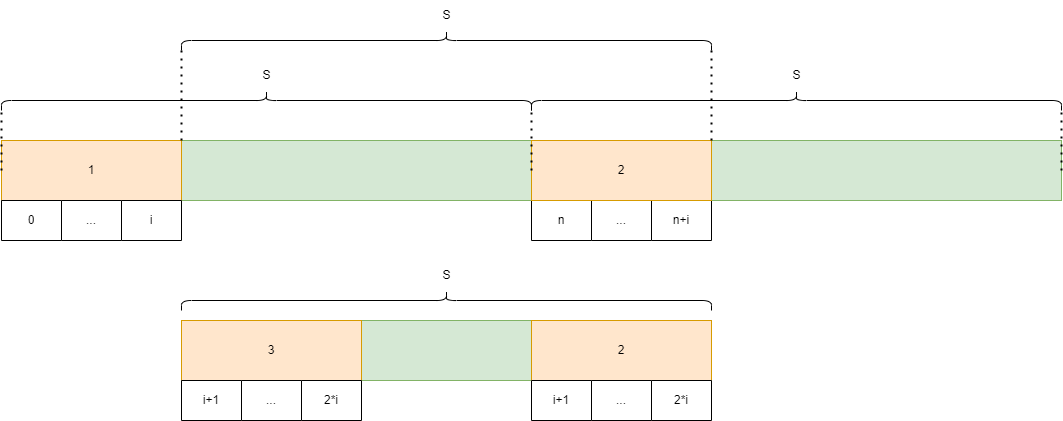

The diagram above was exported from draw.io. Its source (the exported page's mxGraphModel, read from the mxfile embedded in the PNG):
<mxGraphModel dx="2901" dy="1116" grid="1" gridSize="10" guides="1" tooltips="1" connect="1" arrows="1" fold="1" page="1" pageScale="1" pageWidth="827" pageHeight="1169" math="0" shadow="0">
  <root>
    <mxCell id="0" />
    <mxCell id="1" parent="0" />
    <mxCell id="Y7dKbUGDEnYkqB6w8gdV-18" value="" style="rounded=0;whiteSpace=wrap;html=1;fillColor=#d5e8d4;strokeColor=#82b366;" vertex="1" parent="1">
      <mxGeometry x="-10" y="250" width="530" height="60" as="geometry" />
    </mxCell>
    <mxCell id="Y7dKbUGDEnYkqB6w8gdV-19" value="" style="rounded=0;whiteSpace=wrap;html=1;fillColor=#d5e8d4;strokeColor=#82b366;" vertex="1" parent="1">
      <mxGeometry x="520" y="250" width="530" height="60" as="geometry" />
    </mxCell>
    <mxCell id="Y7dKbUGDEnYkqB6w8gdV-20" value="1" style="rounded=0;whiteSpace=wrap;html=1;fillColor=#ffe6cc;strokeColor=#d79b00;" vertex="1" parent="1">
      <mxGeometry x="-10" y="250" width="180" height="60" as="geometry" />
    </mxCell>
    <mxCell id="Y7dKbUGDEnYkqB6w8gdV-31" value="" style="shape=table;startSize=0;container=1;collapsible=0;childLayout=tableLayout;" vertex="1" parent="1">
      <mxGeometry x="50" y="310" width="60" height="40" as="geometry" />
    </mxCell>
    <mxCell id="Y7dKbUGDEnYkqB6w8gdV-32" value="" style="shape=tableRow;horizontal=0;startSize=0;swimlaneHead=0;swimlaneBody=0;strokeColor=inherit;top=0;left=0;bottom=0;right=0;collapsible=0;dropTarget=0;fillColor=none;points=[[0,0.5],[1,0.5]];portConstraint=eastwest;" vertex="1" parent="Y7dKbUGDEnYkqB6w8gdV-31">
      <mxGeometry width="60" height="40" as="geometry" />
    </mxCell>
    <mxCell id="Y7dKbUGDEnYkqB6w8gdV-33" value="..." style="shape=partialRectangle;html=1;whiteSpace=wrap;connectable=0;strokeColor=inherit;overflow=hidden;fillColor=none;top=0;left=0;bottom=0;right=0;pointerEvents=1;" vertex="1" parent="Y7dKbUGDEnYkqB6w8gdV-32">
      <mxGeometry width="60" height="40" as="geometry">
        <mxRectangle width="60" height="40" as="alternateBounds" />
      </mxGeometry>
    </mxCell>
    <mxCell id="Y7dKbUGDEnYkqB6w8gdV-34" value="" style="shape=table;startSize=0;container=1;collapsible=0;childLayout=tableLayout;" vertex="1" parent="1">
      <mxGeometry x="-10" y="310" width="60" height="40" as="geometry" />
    </mxCell>
    <mxCell id="Y7dKbUGDEnYkqB6w8gdV-35" value="" style="shape=tableRow;horizontal=0;startSize=0;swimlaneHead=0;swimlaneBody=0;strokeColor=inherit;top=0;left=0;bottom=0;right=0;collapsible=0;dropTarget=0;fillColor=none;points=[[0,0.5],[1,0.5]];portConstraint=eastwest;" vertex="1" parent="Y7dKbUGDEnYkqB6w8gdV-34">
      <mxGeometry width="60" height="40" as="geometry" />
    </mxCell>
    <mxCell id="Y7dKbUGDEnYkqB6w8gdV-36" value="0" style="shape=partialRectangle;html=1;whiteSpace=wrap;connectable=0;strokeColor=inherit;overflow=hidden;fillColor=none;top=0;left=0;bottom=0;right=0;pointerEvents=1;" vertex="1" parent="Y7dKbUGDEnYkqB6w8gdV-35">
      <mxGeometry width="60" height="40" as="geometry">
        <mxRectangle width="60" height="40" as="alternateBounds" />
      </mxGeometry>
    </mxCell>
    <mxCell id="Y7dKbUGDEnYkqB6w8gdV-43" value="" style="shape=table;startSize=0;container=1;collapsible=0;childLayout=tableLayout;" vertex="1" parent="1">
      <mxGeometry x="110" y="310" width="60" height="40" as="geometry" />
    </mxCell>
    <mxCell id="Y7dKbUGDEnYkqB6w8gdV-44" value="" style="shape=tableRow;horizontal=0;startSize=0;swimlaneHead=0;swimlaneBody=0;strokeColor=inherit;top=0;left=0;bottom=0;right=0;collapsible=0;dropTarget=0;fillColor=none;points=[[0,0.5],[1,0.5]];portConstraint=eastwest;" vertex="1" parent="Y7dKbUGDEnYkqB6w8gdV-43">
      <mxGeometry width="60" height="40" as="geometry" />
    </mxCell>
    <mxCell id="Y7dKbUGDEnYkqB6w8gdV-45" value="i" style="shape=partialRectangle;html=1;whiteSpace=wrap;connectable=0;strokeColor=inherit;overflow=hidden;fillColor=none;top=0;left=0;bottom=0;right=0;pointerEvents=1;" vertex="1" parent="Y7dKbUGDEnYkqB6w8gdV-44">
      <mxGeometry width="60" height="40" as="geometry">
        <mxRectangle width="60" height="40" as="alternateBounds" />
      </mxGeometry>
    </mxCell>
    <mxCell id="Y7dKbUGDEnYkqB6w8gdV-46" value="" style="shape=table;startSize=0;container=1;collapsible=0;childLayout=tableLayout;" vertex="1" parent="1">
      <mxGeometry x="580" y="310" width="60" height="40" as="geometry" />
    </mxCell>
    <mxCell id="Y7dKbUGDEnYkqB6w8gdV-47" value="" style="shape=tableRow;horizontal=0;startSize=0;swimlaneHead=0;swimlaneBody=0;strokeColor=inherit;top=0;left=0;bottom=0;right=0;collapsible=0;dropTarget=0;fillColor=none;points=[[0,0.5],[1,0.5]];portConstraint=eastwest;" vertex="1" parent="Y7dKbUGDEnYkqB6w8gdV-46">
      <mxGeometry width="60" height="40" as="geometry" />
    </mxCell>
    <mxCell id="Y7dKbUGDEnYkqB6w8gdV-48" value="..." style="shape=partialRectangle;html=1;whiteSpace=wrap;connectable=0;strokeColor=inherit;overflow=hidden;fillColor=none;top=0;left=0;bottom=0;right=0;pointerEvents=1;" vertex="1" parent="Y7dKbUGDEnYkqB6w8gdV-47">
      <mxGeometry width="60" height="40" as="geometry">
        <mxRectangle width="60" height="40" as="alternateBounds" />
      </mxGeometry>
    </mxCell>
    <mxCell id="Y7dKbUGDEnYkqB6w8gdV-49" value="" style="shape=table;startSize=0;container=1;collapsible=0;childLayout=tableLayout;" vertex="1" parent="1">
      <mxGeometry x="520" y="310" width="60" height="40" as="geometry" />
    </mxCell>
    <mxCell id="Y7dKbUGDEnYkqB6w8gdV-50" value="" style="shape=tableRow;horizontal=0;startSize=0;swimlaneHead=0;swimlaneBody=0;strokeColor=inherit;top=0;left=0;bottom=0;right=0;collapsible=0;dropTarget=0;fillColor=none;points=[[0,0.5],[1,0.5]];portConstraint=eastwest;" vertex="1" parent="Y7dKbUGDEnYkqB6w8gdV-49">
      <mxGeometry width="60" height="40" as="geometry" />
    </mxCell>
    <mxCell id="Y7dKbUGDEnYkqB6w8gdV-51" value="n" style="shape=partialRectangle;html=1;whiteSpace=wrap;connectable=0;strokeColor=inherit;overflow=hidden;fillColor=none;top=0;left=0;bottom=0;right=0;pointerEvents=1;" vertex="1" parent="Y7dKbUGDEnYkqB6w8gdV-50">
      <mxGeometry width="60" height="40" as="geometry">
        <mxRectangle width="60" height="40" as="alternateBounds" />
      </mxGeometry>
    </mxCell>
    <mxCell id="Y7dKbUGDEnYkqB6w8gdV-52" value="" style="shape=table;startSize=0;container=1;collapsible=0;childLayout=tableLayout;" vertex="1" parent="1">
      <mxGeometry x="640" y="310" width="60" height="40" as="geometry" />
    </mxCell>
    <mxCell id="Y7dKbUGDEnYkqB6w8gdV-53" value="" style="shape=tableRow;horizontal=0;startSize=0;swimlaneHead=0;swimlaneBody=0;strokeColor=inherit;top=0;left=0;bottom=0;right=0;collapsible=0;dropTarget=0;fillColor=none;points=[[0,0.5],[1,0.5]];portConstraint=eastwest;" vertex="1" parent="Y7dKbUGDEnYkqB6w8gdV-52">
      <mxGeometry width="60" height="40" as="geometry" />
    </mxCell>
    <mxCell id="Y7dKbUGDEnYkqB6w8gdV-54" value="n+i" style="shape=partialRectangle;html=1;whiteSpace=wrap;connectable=0;strokeColor=inherit;overflow=hidden;fillColor=none;top=0;left=0;bottom=0;right=0;pointerEvents=1;" vertex="1" parent="Y7dKbUGDEnYkqB6w8gdV-53">
      <mxGeometry width="60" height="40" as="geometry">
        <mxRectangle width="60" height="40" as="alternateBounds" />
      </mxGeometry>
    </mxCell>
    <mxCell id="Y7dKbUGDEnYkqB6w8gdV-55" value="2" style="rounded=0;whiteSpace=wrap;html=1;fillColor=#ffe6cc;strokeColor=#d79b00;" vertex="1" parent="1">
      <mxGeometry x="520" y="250" width="180" height="60" as="geometry" />
    </mxCell>
    <mxCell id="Y7dKbUGDEnYkqB6w8gdV-56" value="" style="shape=curlyBracket;whiteSpace=wrap;html=1;rounded=1;flipH=1;labelPosition=right;verticalLabelPosition=middle;align=left;verticalAlign=middle;direction=south;" vertex="1" parent="1">
      <mxGeometry x="-10" y="200" width="530" height="20" as="geometry" />
    </mxCell>
    <mxCell id="Y7dKbUGDEnYkqB6w8gdV-57" value="S" style="text;html=1;align=center;verticalAlign=middle;resizable=0;points=[];autosize=1;strokeColor=none;fillColor=none;" vertex="1" parent="1">
      <mxGeometry x="240" y="170" width="30" height="30" as="geometry" />
    </mxCell>
    <mxCell id="Y7dKbUGDEnYkqB6w8gdV-58" value="" style="shape=curlyBracket;whiteSpace=wrap;html=1;rounded=1;flipH=1;labelPosition=right;verticalLabelPosition=middle;align=left;verticalAlign=middle;direction=south;" vertex="1" parent="1">
      <mxGeometry x="520" y="200" width="530" height="20" as="geometry" />
    </mxCell>
    <mxCell id="Y7dKbUGDEnYkqB6w8gdV-59" value="S" style="text;html=1;align=center;verticalAlign=middle;resizable=0;points=[];autosize=1;strokeColor=none;fillColor=none;" vertex="1" parent="1">
      <mxGeometry x="770" y="170" width="30" height="30" as="geometry" />
    </mxCell>
    <mxCell id="Y7dKbUGDEnYkqB6w8gdV-60" value="" style="shape=curlyBracket;whiteSpace=wrap;html=1;rounded=1;flipH=1;labelPosition=right;verticalLabelPosition=middle;align=left;verticalAlign=middle;direction=south;" vertex="1" parent="1">
      <mxGeometry x="170" y="140" width="530" height="20" as="geometry" />
    </mxCell>
    <mxCell id="Y7dKbUGDEnYkqB6w8gdV-61" value="S" style="text;html=1;align=center;verticalAlign=middle;resizable=0;points=[];autosize=1;strokeColor=none;fillColor=none;" vertex="1" parent="1">
      <mxGeometry x="420" y="110" width="30" height="30" as="geometry" />
    </mxCell>
    <mxCell id="Y7dKbUGDEnYkqB6w8gdV-62" value="" style="endArrow=none;dashed=1;html=1;dashPattern=1 3;strokeWidth=2;rounded=0;exitX=1;exitY=0;exitDx=0;exitDy=0;" edge="1" parent="1" source="Y7dKbUGDEnYkqB6w8gdV-20">
      <mxGeometry width="50" height="50" relative="1" as="geometry">
        <mxPoint x="170" y="240" as="sourcePoint" />
        <mxPoint x="170" y="160" as="targetPoint" />
      </mxGeometry>
    </mxCell>
    <mxCell id="Y7dKbUGDEnYkqB6w8gdV-64" value="" style="endArrow=none;dashed=1;html=1;dashPattern=1 3;strokeWidth=2;rounded=0;exitX=1;exitY=0;exitDx=0;exitDy=0;" edge="1" parent="1">
      <mxGeometry width="50" height="50" relative="1" as="geometry">
        <mxPoint x="700" y="250" as="sourcePoint" />
        <mxPoint x="700" y="160" as="targetPoint" />
      </mxGeometry>
    </mxCell>
    <mxCell id="Y7dKbUGDEnYkqB6w8gdV-65" value="" style="endArrow=none;dashed=1;html=1;dashPattern=1 3;strokeWidth=2;rounded=0;" edge="1" parent="1">
      <mxGeometry width="50" height="50" relative="1" as="geometry">
        <mxPoint x="-10" y="280" as="sourcePoint" />
        <mxPoint x="-10" y="220" as="targetPoint" />
      </mxGeometry>
    </mxCell>
    <mxCell id="Y7dKbUGDEnYkqB6w8gdV-67" value="" style="endArrow=none;dashed=1;html=1;dashPattern=1 3;strokeWidth=2;rounded=0;" edge="1" parent="1">
      <mxGeometry width="50" height="50" relative="1" as="geometry">
        <mxPoint x="520" y="280" as="sourcePoint" />
        <mxPoint x="520" y="220" as="targetPoint" />
      </mxGeometry>
    </mxCell>
    <mxCell id="Y7dKbUGDEnYkqB6w8gdV-68" value="" style="endArrow=none;dashed=1;html=1;dashPattern=1 3;strokeWidth=2;rounded=0;" edge="1" parent="1">
      <mxGeometry width="50" height="50" relative="1" as="geometry">
        <mxPoint x="1050" y="280" as="sourcePoint" />
        <mxPoint x="1050" y="220" as="targetPoint" />
      </mxGeometry>
    </mxCell>
    <mxCell id="Y7dKbUGDEnYkqB6w8gdV-112" value="" style="rounded=0;whiteSpace=wrap;html=1;fillColor=#d5e8d4;strokeColor=#82b366;" vertex="1" parent="1">
      <mxGeometry x="170" y="430" width="530" height="60" as="geometry" />
    </mxCell>
    <mxCell id="Y7dKbUGDEnYkqB6w8gdV-113" value="" style="shape=curlyBracket;whiteSpace=wrap;html=1;rounded=1;flipH=1;labelPosition=right;verticalLabelPosition=middle;align=left;verticalAlign=middle;direction=south;" vertex="1" parent="1">
      <mxGeometry x="170" y="400" width="530" height="20" as="geometry" />
    </mxCell>
    <mxCell id="Y7dKbUGDEnYkqB6w8gdV-114" value="S" style="text;html=1;align=center;verticalAlign=middle;resizable=0;points=[];autosize=1;strokeColor=none;fillColor=none;" vertex="1" parent="1">
      <mxGeometry x="420" y="370" width="30" height="30" as="geometry" />
    </mxCell>
    <mxCell id="Y7dKbUGDEnYkqB6w8gdV-115" value="3" style="rounded=0;whiteSpace=wrap;html=1;fillColor=#ffe6cc;strokeColor=#d79b00;" vertex="1" parent="1">
      <mxGeometry x="170" y="430" width="180" height="60" as="geometry" />
    </mxCell>
    <mxCell id="Y7dKbUGDEnYkqB6w8gdV-116" value="" style="shape=table;startSize=0;container=1;collapsible=0;childLayout=tableLayout;" vertex="1" parent="1">
      <mxGeometry x="230" y="490" width="60" height="40" as="geometry" />
    </mxCell>
    <mxCell id="Y7dKbUGDEnYkqB6w8gdV-117" value="" style="shape=tableRow;horizontal=0;startSize=0;swimlaneHead=0;swimlaneBody=0;strokeColor=inherit;top=0;left=0;bottom=0;right=0;collapsible=0;dropTarget=0;fillColor=none;points=[[0,0.5],[1,0.5]];portConstraint=eastwest;" vertex="1" parent="Y7dKbUGDEnYkqB6w8gdV-116">
      <mxGeometry width="60" height="40" as="geometry" />
    </mxCell>
    <mxCell id="Y7dKbUGDEnYkqB6w8gdV-118" value="..." style="shape=partialRectangle;html=1;whiteSpace=wrap;connectable=0;strokeColor=inherit;overflow=hidden;fillColor=none;top=0;left=0;bottom=0;right=0;pointerEvents=1;" vertex="1" parent="Y7dKbUGDEnYkqB6w8gdV-117">
      <mxGeometry width="60" height="40" as="geometry">
        <mxRectangle width="60" height="40" as="alternateBounds" />
      </mxGeometry>
    </mxCell>
    <mxCell id="Y7dKbUGDEnYkqB6w8gdV-119" value="" style="shape=table;startSize=0;container=1;collapsible=0;childLayout=tableLayout;" vertex="1" parent="1">
      <mxGeometry x="170" y="490" width="60" height="40" as="geometry" />
    </mxCell>
    <mxCell id="Y7dKbUGDEnYkqB6w8gdV-120" value="" style="shape=tableRow;horizontal=0;startSize=0;swimlaneHead=0;swimlaneBody=0;strokeColor=inherit;top=0;left=0;bottom=0;right=0;collapsible=0;dropTarget=0;fillColor=none;points=[[0,0.5],[1,0.5]];portConstraint=eastwest;" vertex="1" parent="Y7dKbUGDEnYkqB6w8gdV-119">
      <mxGeometry width="60" height="40" as="geometry" />
    </mxCell>
    <mxCell id="Y7dKbUGDEnYkqB6w8gdV-121" value="i+1" style="shape=partialRectangle;html=1;whiteSpace=wrap;connectable=0;strokeColor=inherit;overflow=hidden;fillColor=none;top=0;left=0;bottom=0;right=0;pointerEvents=1;" vertex="1" parent="Y7dKbUGDEnYkqB6w8gdV-120">
      <mxGeometry width="60" height="40" as="geometry">
        <mxRectangle width="60" height="40" as="alternateBounds" />
      </mxGeometry>
    </mxCell>
    <mxCell id="Y7dKbUGDEnYkqB6w8gdV-122" value="" style="shape=table;startSize=0;container=1;collapsible=0;childLayout=tableLayout;" vertex="1" parent="1">
      <mxGeometry x="290" y="490" width="60" height="40" as="geometry" />
    </mxCell>
    <mxCell id="Y7dKbUGDEnYkqB6w8gdV-123" value="" style="shape=tableRow;horizontal=0;startSize=0;swimlaneHead=0;swimlaneBody=0;strokeColor=inherit;top=0;left=0;bottom=0;right=0;collapsible=0;dropTarget=0;fillColor=none;points=[[0,0.5],[1,0.5]];portConstraint=eastwest;" vertex="1" parent="Y7dKbUGDEnYkqB6w8gdV-122">
      <mxGeometry width="60" height="40" as="geometry" />
    </mxCell>
    <mxCell id="Y7dKbUGDEnYkqB6w8gdV-124" value="2*i" style="shape=partialRectangle;html=1;whiteSpace=wrap;connectable=0;strokeColor=inherit;overflow=hidden;fillColor=none;top=0;left=0;bottom=0;right=0;pointerEvents=1;" vertex="1" parent="Y7dKbUGDEnYkqB6w8gdV-123">
      <mxGeometry width="60" height="40" as="geometry">
        <mxRectangle width="60" height="40" as="alternateBounds" />
      </mxGeometry>
    </mxCell>
    <mxCell id="Y7dKbUGDEnYkqB6w8gdV-125" value="2" style="rounded=0;whiteSpace=wrap;html=1;fillColor=#ffe6cc;strokeColor=#d79b00;" vertex="1" parent="1">
      <mxGeometry x="520" y="430" width="180" height="60" as="geometry" />
    </mxCell>
    <mxCell id="Y7dKbUGDEnYkqB6w8gdV-126" value="" style="shape=table;startSize=0;container=1;collapsible=0;childLayout=tableLayout;" vertex="1" parent="1">
      <mxGeometry x="580" y="490" width="60" height="40" as="geometry" />
    </mxCell>
    <mxCell id="Y7dKbUGDEnYkqB6w8gdV-127" value="" style="shape=tableRow;horizontal=0;startSize=0;swimlaneHead=0;swimlaneBody=0;strokeColor=inherit;top=0;left=0;bottom=0;right=0;collapsible=0;dropTarget=0;fillColor=none;points=[[0,0.5],[1,0.5]];portConstraint=eastwest;" vertex="1" parent="Y7dKbUGDEnYkqB6w8gdV-126">
      <mxGeometry width="60" height="40" as="geometry" />
    </mxCell>
    <mxCell id="Y7dKbUGDEnYkqB6w8gdV-128" value="..." style="shape=partialRectangle;html=1;whiteSpace=wrap;connectable=0;strokeColor=inherit;overflow=hidden;fillColor=none;top=0;left=0;bottom=0;right=0;pointerEvents=1;" vertex="1" parent="Y7dKbUGDEnYkqB6w8gdV-127">
      <mxGeometry width="60" height="40" as="geometry">
        <mxRectangle width="60" height="40" as="alternateBounds" />
      </mxGeometry>
    </mxCell>
    <mxCell id="Y7dKbUGDEnYkqB6w8gdV-129" value="" style="shape=table;startSize=0;container=1;collapsible=0;childLayout=tableLayout;" vertex="1" parent="1">
      <mxGeometry x="520" y="490" width="60" height="40" as="geometry" />
    </mxCell>
    <mxCell id="Y7dKbUGDEnYkqB6w8gdV-130" value="" style="shape=tableRow;horizontal=0;startSize=0;swimlaneHead=0;swimlaneBody=0;strokeColor=inherit;top=0;left=0;bottom=0;right=0;collapsible=0;dropTarget=0;fillColor=none;points=[[0,0.5],[1,0.5]];portConstraint=eastwest;" vertex="1" parent="Y7dKbUGDEnYkqB6w8gdV-129">
      <mxGeometry width="60" height="40" as="geometry" />
    </mxCell>
    <mxCell id="Y7dKbUGDEnYkqB6w8gdV-131" value="i+1" style="shape=partialRectangle;html=1;whiteSpace=wrap;connectable=0;strokeColor=inherit;overflow=hidden;fillColor=none;top=0;left=0;bottom=0;right=0;pointerEvents=1;" vertex="1" parent="Y7dKbUGDEnYkqB6w8gdV-130">
      <mxGeometry width="60" height="40" as="geometry">
        <mxRectangle width="60" height="40" as="alternateBounds" />
      </mxGeometry>
    </mxCell>
    <mxCell id="Y7dKbUGDEnYkqB6w8gdV-132" value="" style="shape=table;startSize=0;container=1;collapsible=0;childLayout=tableLayout;" vertex="1" parent="1">
      <mxGeometry x="640" y="490" width="60" height="40" as="geometry" />
    </mxCell>
    <mxCell id="Y7dKbUGDEnYkqB6w8gdV-133" value="" style="shape=tableRow;horizontal=0;startSize=0;swimlaneHead=0;swimlaneBody=0;strokeColor=inherit;top=0;left=0;bottom=0;right=0;collapsible=0;dropTarget=0;fillColor=none;points=[[0,0.5],[1,0.5]];portConstraint=eastwest;" vertex="1" parent="Y7dKbUGDEnYkqB6w8gdV-132">
      <mxGeometry width="60" height="40" as="geometry" />
    </mxCell>
    <mxCell id="Y7dKbUGDEnYkqB6w8gdV-134" value="2*i" style="shape=partialRectangle;html=1;whiteSpace=wrap;connectable=0;strokeColor=inherit;overflow=hidden;fillColor=none;top=0;left=0;bottom=0;right=0;pointerEvents=1;" vertex="1" parent="Y7dKbUGDEnYkqB6w8gdV-133">
      <mxGeometry width="60" height="40" as="geometry">
        <mxRectangle width="60" height="40" as="alternateBounds" />
      </mxGeometry>
    </mxCell>
  </root>
</mxGraphModel>